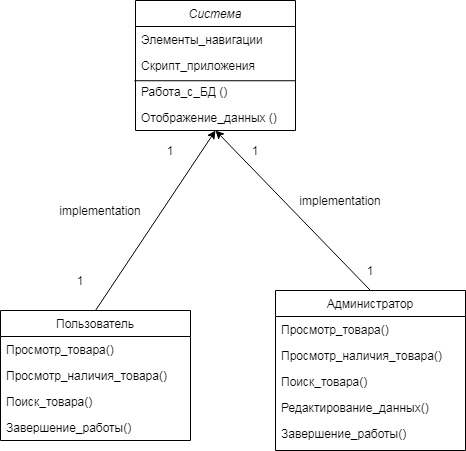

The diagram above was exported from draw.io. Its source (the exported page's mxGraphModel, read from the mxfile embedded in the PNG):
<mxGraphModel dx="966" dy="549" grid="1" gridSize="10" guides="1" tooltips="1" connect="1" arrows="1" fold="1" page="1" pageScale="1" pageWidth="827" pageHeight="1169" math="0" shadow="0">
  <root>
    <mxCell id="WIyWlLk6GJQsqaUBKTNV-0" />
    <mxCell id="WIyWlLk6GJQsqaUBKTNV-1" parent="WIyWlLk6GJQsqaUBKTNV-0" />
    <mxCell id="zkfFHV4jXpPFQw0GAbJ--0" value="Система" style="swimlane;fontStyle=2;align=center;verticalAlign=top;childLayout=stackLayout;horizontal=1;startSize=26;horizontalStack=0;resizeParent=1;resizeLast=0;collapsible=1;marginBottom=0;rounded=0;shadow=0;strokeWidth=1;" parent="WIyWlLk6GJQsqaUBKTNV-1" vertex="1">
      <mxGeometry x="340" y="80" width="160" height="130" as="geometry">
        <mxRectangle x="230" y="140" width="160" height="26" as="alternateBounds" />
      </mxGeometry>
    </mxCell>
    <mxCell id="zkfFHV4jXpPFQw0GAbJ--1" value="Элементы_навигации" style="text;align=left;verticalAlign=top;spacingLeft=4;spacingRight=4;overflow=hidden;rotatable=0;points=[[0,0.5],[1,0.5]];portConstraint=eastwest;" parent="zkfFHV4jXpPFQw0GAbJ--0" vertex="1">
      <mxGeometry y="26" width="160" height="26" as="geometry" />
    </mxCell>
    <mxCell id="zkfFHV4jXpPFQw0GAbJ--2" value="Скрипт_приложения" style="text;align=left;verticalAlign=top;spacingLeft=4;spacingRight=4;overflow=hidden;rotatable=0;points=[[0,0.5],[1,0.5]];portConstraint=eastwest;rounded=0;shadow=0;html=0;" parent="zkfFHV4jXpPFQw0GAbJ--0" vertex="1">
      <mxGeometry y="52" width="160" height="26" as="geometry" />
    </mxCell>
    <mxCell id="vEmb1TrdMyWV7j6aRC4h-2" value="Работа_с_БД ()" style="text;align=left;verticalAlign=top;spacingLeft=4;spacingRight=4;overflow=hidden;rotatable=0;points=[[0,0.5],[1,0.5]];portConstraint=eastwest;" parent="zkfFHV4jXpPFQw0GAbJ--0" vertex="1">
      <mxGeometry y="78" width="160" height="26" as="geometry" />
    </mxCell>
    <mxCell id="vEmb1TrdMyWV7j6aRC4h-3" value="Отображение_данных ()" style="text;align=left;verticalAlign=top;spacingLeft=4;spacingRight=4;overflow=hidden;rotatable=0;points=[[0,0.5],[1,0.5]];portConstraint=eastwest;" parent="zkfFHV4jXpPFQw0GAbJ--0" vertex="1">
      <mxGeometry y="104" width="160" height="26" as="geometry" />
    </mxCell>
    <mxCell id="vEmb1TrdMyWV7j6aRC4h-14" value="" style="endArrow=none;html=1;entryX=1;entryY=0.086;entryDx=0;entryDy=0;entryPerimeter=0;exitX=-0.007;exitY=0.086;exitDx=0;exitDy=0;exitPerimeter=0;" parent="zkfFHV4jXpPFQw0GAbJ--0" source="vEmb1TrdMyWV7j6aRC4h-2" target="vEmb1TrdMyWV7j6aRC4h-2" edge="1">
      <mxGeometry width="50" height="50" relative="1" as="geometry">
        <mxPoint x="-130" y="110" as="sourcePoint" />
        <mxPoint x="-80" y="60" as="targetPoint" />
      </mxGeometry>
    </mxCell>
    <mxCell id="zkfFHV4jXpPFQw0GAbJ--17" value="Пользователь" style="swimlane;fontStyle=0;align=center;verticalAlign=top;childLayout=stackLayout;horizontal=1;startSize=26;horizontalStack=0;resizeParent=1;resizeLast=0;collapsible=1;marginBottom=0;rounded=0;shadow=0;strokeWidth=1;" parent="WIyWlLk6GJQsqaUBKTNV-1" vertex="1">
      <mxGeometry x="205" y="390" width="190" height="130" as="geometry">
        <mxRectangle x="70" y="360" width="160" height="26" as="alternateBounds" />
      </mxGeometry>
    </mxCell>
    <mxCell id="zkfFHV4jXpPFQw0GAbJ--24" value="Просмотр_товара()" style="text;align=left;verticalAlign=top;spacingLeft=4;spacingRight=4;overflow=hidden;rotatable=0;points=[[0,0.5],[1,0.5]];portConstraint=eastwest;" parent="zkfFHV4jXpPFQw0GAbJ--17" vertex="1">
      <mxGeometry y="26" width="190" height="26" as="geometry" />
    </mxCell>
    <mxCell id="zkfFHV4jXpPFQw0GAbJ--25" value="Просмотр_наличия_товара()" style="text;align=left;verticalAlign=top;spacingLeft=4;spacingRight=4;overflow=hidden;rotatable=0;points=[[0,0.5],[1,0.5]];portConstraint=eastwest;" parent="zkfFHV4jXpPFQw0GAbJ--17" vertex="1">
      <mxGeometry y="52" width="190" height="26" as="geometry" />
    </mxCell>
    <mxCell id="eHKsmhCU_aN82nZZkom--2" value="Поиск_товара()" style="text;align=left;verticalAlign=top;spacingLeft=4;spacingRight=4;overflow=hidden;rotatable=0;points=[[0,0.5],[1,0.5]];portConstraint=eastwest;" parent="zkfFHV4jXpPFQw0GAbJ--17" vertex="1">
      <mxGeometry y="78" width="190" height="26" as="geometry" />
    </mxCell>
    <mxCell id="eHKsmhCU_aN82nZZkom--1" value="Завершение_работы()" style="text;align=left;verticalAlign=top;spacingLeft=4;spacingRight=4;overflow=hidden;rotatable=0;points=[[0,0.5],[1,0.5]];portConstraint=eastwest;" parent="zkfFHV4jXpPFQw0GAbJ--17" vertex="1">
      <mxGeometry y="104" width="190" height="26" as="geometry" />
    </mxCell>
    <mxCell id="eHKsmhCU_aN82nZZkom--3" value="implementation" style="text;html=1;strokeColor=none;fillColor=none;align=center;verticalAlign=middle;whiteSpace=wrap;rounded=0;" parent="WIyWlLk6GJQsqaUBKTNV-1" vertex="1">
      <mxGeometry x="270" y="280" width="70" height="20" as="geometry" />
    </mxCell>
    <mxCell id="eHKsmhCU_aN82nZZkom--6" value="1&lt;span style=&quot;color: rgba(0 , 0 , 0 , 0) ; font-family: monospace ; font-size: 0px&quot;&gt;%3CmxGraphModel%3E%3Croot%3E%3CmxCell%20id%3D%220%22%2F%3E%3CmxCell%20id%3D%221%22%20parent%3D%220%22%2F%3E%3CmxCell%20id%3D%222%22%20value%3D%22Validate%22%20style%3D%22text%3Balign%3Dleft%3BverticalAlign%3Dtop%3BspacingLeft%3D4%3BspacingRight%3D4%3Boverflow%3Dhidden%3Brotatable%3D0%3Bpoints%3D%5B%5B0%2C0.5%5D%2C%5B1%2C0.5%5D%5D%3BportConstraint%3Deastwest%3B%22%20vertex%3D%221%22%20parent%3D%221%22%3E%3CmxGeometry%20x%3D%22220%22%20y%3D%22416%22%20width%3D%22160%22%20height%3D%2226%22%20as%3D%22geometry%22%2F%3E%3C%2FmxCell%3E%3C%2Froot%3E%3C%2FmxGraphModel%3E&lt;/span&gt;" style="text;html=1;strokeColor=none;fillColor=none;align=center;verticalAlign=middle;whiteSpace=wrap;rounded=0;" parent="WIyWlLk6GJQsqaUBKTNV-1" vertex="1">
      <mxGeometry x="265" y="350" width="40" height="20" as="geometry" />
    </mxCell>
    <mxCell id="JvY6GcOTfdHbS5p0zQPW-9" value="" style="endArrow=classic;html=1;exitX=0.5;exitY=0;exitDx=0;exitDy=0;entryX=0.5;entryY=1;entryDx=0;entryDy=0;" parent="WIyWlLk6GJQsqaUBKTNV-1" source="zkfFHV4jXpPFQw0GAbJ--17" target="zkfFHV4jXpPFQw0GAbJ--0" edge="1">
      <mxGeometry width="50" height="50" relative="1" as="geometry">
        <mxPoint x="210" y="320" as="sourcePoint" />
        <mxPoint x="260" y="270" as="targetPoint" />
      </mxGeometry>
    </mxCell>
    <mxCell id="JvY6GcOTfdHbS5p0zQPW-12" value="1&lt;span style=&quot;color: rgba(0 , 0 , 0 , 0) ; font-family: monospace ; font-size: 0px&quot;&gt;%3CmxGraphModel%3E%3Croot%3E%3CmxCell%20id%3D%220%22%2F%3E%3CmxCell%20id%3D%221%22%20parent%3D%220%22%2F%3E%3CmxCell%20id%3D%222%22%20value%3D%22Validate%22%20style%3D%22text%3Balign%3Dleft%3BverticalAlign%3Dtop%3BspacingLeft%3D4%3BspacingRight%3D4%3Boverflow%3Dhidden%3Brotatable%3D0%3Bpoints%3D%5B%5B0%2C0.5%5D%2C%5B1%2C0.5%5D%5D%3BportConstraint%3Deastwest%3B%22%20vertex%3D%221%22%20parent%3D%221%22%3E%3CmxGeometry%20x%3D%22220%22%20y%3D%22416%22%20width%3D%22160%22%20height%3D%2226%22%20as%3D%22geometry%22%2F%3E%3C%2FmxCell%3E%3C%2Froot%3E%3C%2FmxGraphModel%3E&lt;/span&gt;" style="text;html=1;strokeColor=none;fillColor=none;align=center;verticalAlign=middle;whiteSpace=wrap;rounded=0;" parent="WIyWlLk6GJQsqaUBKTNV-1" vertex="1">
      <mxGeometry x="440" y="220" width="40" height="20" as="geometry" />
    </mxCell>
    <mxCell id="vEmb1TrdMyWV7j6aRC4h-4" value="Администратор" style="swimlane;fontStyle=0;align=center;verticalAlign=top;childLayout=stackLayout;horizontal=1;startSize=26;horizontalStack=0;resizeParent=1;resizeLast=0;collapsible=1;marginBottom=0;rounded=0;shadow=0;strokeWidth=1;" parent="WIyWlLk6GJQsqaUBKTNV-1" vertex="1">
      <mxGeometry x="480" y="370" width="190" height="160" as="geometry">
        <mxRectangle x="70" y="360" width="160" height="26" as="alternateBounds" />
      </mxGeometry>
    </mxCell>
    <mxCell id="vEmb1TrdMyWV7j6aRC4h-5" value="Просмотр_товара()" style="text;align=left;verticalAlign=top;spacingLeft=4;spacingRight=4;overflow=hidden;rotatable=0;points=[[0,0.5],[1,0.5]];portConstraint=eastwest;" parent="vEmb1TrdMyWV7j6aRC4h-4" vertex="1">
      <mxGeometry y="26" width="190" height="26" as="geometry" />
    </mxCell>
    <mxCell id="vEmb1TrdMyWV7j6aRC4h-6" value="Просмотр_наличия_товара()" style="text;align=left;verticalAlign=top;spacingLeft=4;spacingRight=4;overflow=hidden;rotatable=0;points=[[0,0.5],[1,0.5]];portConstraint=eastwest;" parent="vEmb1TrdMyWV7j6aRC4h-4" vertex="1">
      <mxGeometry y="52" width="190" height="26" as="geometry" />
    </mxCell>
    <mxCell id="vEmb1TrdMyWV7j6aRC4h-7" value="Поиск_товара()" style="text;align=left;verticalAlign=top;spacingLeft=4;spacingRight=4;overflow=hidden;rotatable=0;points=[[0,0.5],[1,0.5]];portConstraint=eastwest;" parent="vEmb1TrdMyWV7j6aRC4h-4" vertex="1">
      <mxGeometry y="78" width="190" height="26" as="geometry" />
    </mxCell>
    <mxCell id="vEmb1TrdMyWV7j6aRC4h-8" value="Редактирование_данных()" style="text;align=left;verticalAlign=top;spacingLeft=4;spacingRight=4;overflow=hidden;rotatable=0;points=[[0,0.5],[1,0.5]];portConstraint=eastwest;" parent="vEmb1TrdMyWV7j6aRC4h-4" vertex="1">
      <mxGeometry y="104" width="190" height="26" as="geometry" />
    </mxCell>
    <mxCell id="vEmb1TrdMyWV7j6aRC4h-9" value="Завершение_работы()" style="text;align=left;verticalAlign=top;spacingLeft=4;spacingRight=4;overflow=hidden;rotatable=0;points=[[0,0.5],[1,0.5]];portConstraint=eastwest;" parent="vEmb1TrdMyWV7j6aRC4h-4" vertex="1">
      <mxGeometry y="130" width="190" height="26" as="geometry" />
    </mxCell>
    <mxCell id="vEmb1TrdMyWV7j6aRC4h-10" value="" style="endArrow=classic;html=1;exitX=0.5;exitY=0;exitDx=0;exitDy=0;" parent="WIyWlLk6GJQsqaUBKTNV-1" source="vEmb1TrdMyWV7j6aRC4h-4" edge="1">
      <mxGeometry width="50" height="50" relative="1" as="geometry">
        <mxPoint x="550" y="320" as="sourcePoint" />
        <mxPoint x="420" y="210" as="targetPoint" />
      </mxGeometry>
    </mxCell>
    <mxCell id="vEmb1TrdMyWV7j6aRC4h-11" value="implementation" style="text;html=1;strokeColor=none;fillColor=none;align=center;verticalAlign=middle;whiteSpace=wrap;rounded=0;" parent="WIyWlLk6GJQsqaUBKTNV-1" vertex="1">
      <mxGeometry x="510" y="270" width="70" height="20" as="geometry" />
    </mxCell>
    <mxCell id="vEmb1TrdMyWV7j6aRC4h-12" value="1&lt;span style=&quot;color: rgba(0 , 0 , 0 , 0) ; font-family: monospace ; font-size: 0px&quot;&gt;%3CmxGraphModel%3E%3Croot%3E%3CmxCell%20id%3D%220%22%2F%3E%3CmxCell%20id%3D%221%22%20parent%3D%220%22%2F%3E%3CmxCell%20id%3D%222%22%20value%3D%22Validate%22%20style%3D%22text%3Balign%3Dleft%3BverticalAlign%3Dtop%3BspacingLeft%3D4%3BspacingRight%3D4%3Boverflow%3Dhidden%3Brotatable%3D0%3Bpoints%3D%5B%5B0%2C0.5%5D%2C%5B1%2C0.5%5D%5D%3BportConstraint%3Deastwest%3B%22%20vertex%3D%221%22%20parent%3D%221%22%3E%3CmxGeometry%20x%3D%22220%22%20y%3D%22416%22%20width%3D%22160%22%20height%3D%2226%22%20as%3D%22geometry%22%2F%3E%3C%2FmxCell%3E%3C%2Froot%3E%3C%2FmxGraphModel%3E&lt;/span&gt;" style="text;html=1;strokeColor=none;fillColor=none;align=center;verticalAlign=middle;whiteSpace=wrap;rounded=0;" parent="WIyWlLk6GJQsqaUBKTNV-1" vertex="1">
      <mxGeometry x="555" y="340" width="40" height="20" as="geometry" />
    </mxCell>
    <mxCell id="vEmb1TrdMyWV7j6aRC4h-13" value="1&lt;span style=&quot;color: rgba(0 , 0 , 0 , 0) ; font-family: monospace ; font-size: 0px&quot;&gt;%3CmxGraphModel%3E%3Croot%3E%3CmxCell%20id%3D%220%22%2F%3E%3CmxCell%20id%3D%221%22%20parent%3D%220%22%2F%3E%3CmxCell%20id%3D%222%22%20value%3D%22Validate%22%20style%3D%22text%3Balign%3Dleft%3BverticalAlign%3Dtop%3BspacingLeft%3D4%3BspacingRight%3D4%3Boverflow%3Dhidden%3Brotatable%3D0%3Bpoints%3D%5B%5B0%2C0.5%5D%2C%5B1%2C0.5%5D%5D%3BportConstraint%3Deastwest%3B%22%20vertex%3D%221%22%20parent%3D%221%22%3E%3CmxGeometry%20x%3D%22220%22%20y%3D%22416%22%20width%3D%22160%22%20height%3D%2226%22%20as%3D%22geometry%22%2F%3E%3C%2FmxCell%3E%3C%2Froot%3E%3C%2FmxGraphModel%3E&lt;/span&gt;" style="text;html=1;strokeColor=none;fillColor=none;align=center;verticalAlign=middle;whiteSpace=wrap;rounded=0;" parent="WIyWlLk6GJQsqaUBKTNV-1" vertex="1">
      <mxGeometry x="355" y="220" width="40" height="20" as="geometry" />
    </mxCell>
  </root>
</mxGraphModel>